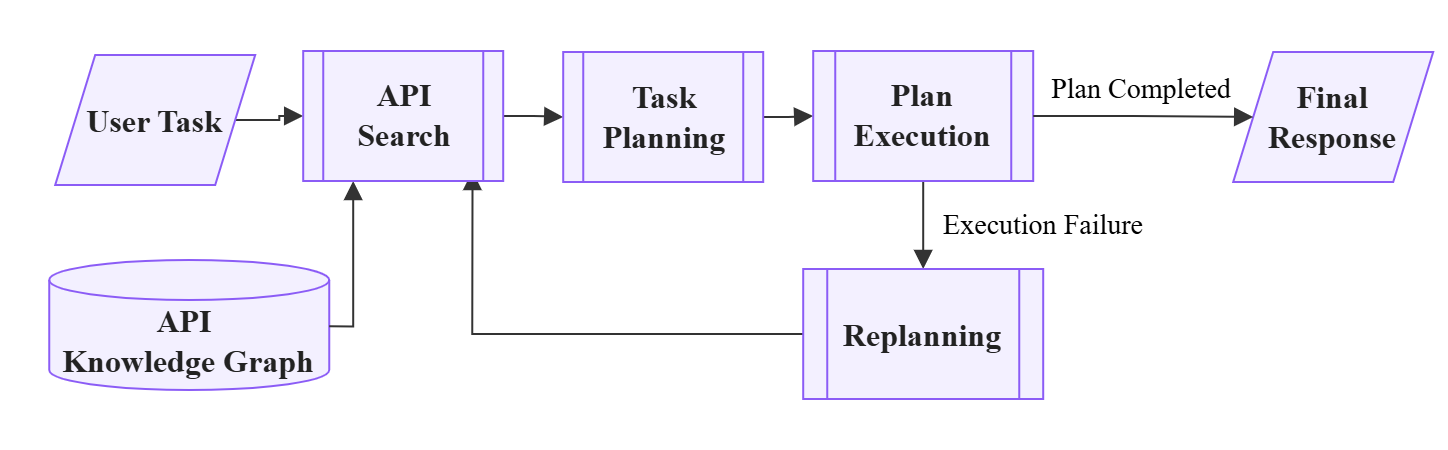

The diagram above was exported from draw.io. Its source (the exported page's mxGraphModel, read from the mxfile embedded in the PNG):
<mxGraphModel dx="776" dy="1021" grid="1" gridSize="10" guides="1" tooltips="1" connect="1" arrows="1" fold="1" page="1" pageScale="1" pageWidth="850" pageHeight="1100" math="0" shadow="0">
  <root>
    <mxCell id="0" />
    <mxCell id="1" parent="0" />
    <UserObject label="" mermaidData="{&#10;  &quot;data&quot;: &quot;\nflowchart LR\n    Task[User Task] --&gt; Search[API Search]\n    KG[(API Knowledge Graph)] --&gt; Search\n\n    Search --&gt; Plan[Task Planning]\n    Plan --&gt; Exec[Task Execution]\n\n    Exec --&gt;|Success| Done[Task Completed]\n    Exec --&gt;|Failure| Replan[Replanning]\n\n    Replan --&gt; Search\n\n    classDef process fill:#f3f0ff,stroke:#8b5cf6,color:#222222,rx:0,ry:0;\n    classDef data fill:#f3f0ff,stroke:#8b5cf6,color:#222222;\n    classDef highlight fill:#6f5588,stroke:#4c3564,color:#ffffff,rx:0,ry:0;\n\n    class Task,Search,Plan,Exec,Done,Replan process;\n    class KG data;\n&quot;,&#10;  &quot;config&quot;: null&#10;}" id="gJUGfpycZoIiBwoZ7I47-1">
      <mxCell connectable="0" parent="1" style="group;transparentBounds=1;editIcon=1;lockedGroup=0;groupPadding=20;fontFamily=Times New Roman;" vertex="1">
        <mxGeometry height="1104" width="1340" as="geometry" />
      </mxCell>
    </UserObject>
    <UserObject label="API&amp;nbsp;&lt;div&gt;Knowledge Graph&lt;/div&gt;" mermaidId="n:KG" mermaidBaseStyle="html=1;shape=cylinder3;boundedLbl=1;backgroundOutline=1;size=10;strokeWidth=1;whiteSpace=wrap;fillColor=#f3f0ff;strokeColor=#8b5cf6;fontColor=#222222;fontFamily=Trebuchet MS,Verdana,Arial,sans-serif;fontSize=16;" mermaidBaseValue="API Knowledge Graph" id="gJUGfpycZoIiBwoZ7I47-4">
      <mxCell parent="gJUGfpycZoIiBwoZ7I47-1" style="html=1;shape=cylinder3;boundedLbl=1;backgroundOutline=1;size=10;strokeWidth=1;whiteSpace=wrap;fillColor=#f3f0ff;strokeColor=#8b5cf6;fontColor=#222222;fontFamily=Times New Roman;fontSize=16;fontStyle=1" vertex="1">
        <mxGeometry height="65" width="140" x="48" y="134.5" as="geometry" />
      </mxCell>
    </UserObject>
    <UserObject label="" mermaidId="e:Task-&gt;Search#0" mermaidBaseStyle="curved=1;startArrow=none;endArrow=block;endSize=7;strokeColor=light-dark(#333333,#cccccc);exitX=1;exitY=0.5;entryX=0.16;entryY=0;" mermaidBaseValue="" id="gJUGfpycZoIiBwoZ7I47-9">
      <mxCell edge="1" parent="gJUGfpycZoIiBwoZ7I47-1" source="y5n2vwZ3xKKx7P8w-YHm-1" style="startArrow=none;endArrow=block;endSize=7;strokeColor=light-dark(#333333,#cccccc);exitX=1;exitY=0.5;entryX=0;entryY=0.5;rounded=0;edgeStyle=orthogonalEdgeStyle;entryDx=0;entryDy=0;exitDx=0;exitDy=0;fontFamily=Times New Roman;" target="kAHF5MhBoABtGNB8MviN-4">
        <mxGeometry relative="1" as="geometry">
          <mxPoint x="140.00000000000045" y="60.5" as="sourcePoint" />
          <mxPoint x="205" y="63" as="targetPoint" />
        </mxGeometry>
      </mxCell>
    </UserObject>
    <UserObject label="" mermaidId="e:KG-&gt;Search#0" mermaidBaseStyle="curved=1;startArrow=none;endArrow=block;endSize=7;strokeColor=light-dark(#333333,#cccccc);exitX=1;exitY=0.51;entryX=0.16;entryY=1;" mermaidBaseValue="" id="gJUGfpycZoIiBwoZ7I47-10">
      <mxCell edge="1" parent="gJUGfpycZoIiBwoZ7I47-1" source="gJUGfpycZoIiBwoZ7I47-4" style="startArrow=none;endArrow=block;endSize=7;strokeColor=light-dark(#333333,#cccccc);exitX=1;exitY=0.51;entryX=0.25;entryY=1;rounded=0;edgeStyle=orthogonalEdgeStyle;entryDx=0;entryDy=0;fontFamily=Times New Roman;" target="kAHF5MhBoABtGNB8MviN-4">
        <mxGeometry relative="1" as="geometry">
          <mxPoint x="240" y="90" as="targetPoint" />
        </mxGeometry>
      </mxCell>
    </UserObject>
    <UserObject label="" mermaidId="e:Search-&gt;Plan#0" mermaidBaseStyle="curved=1;startArrow=none;endArrow=block;endSize=7;strokeColor=light-dark(#333333,#cccccc);exitX=1;exitY=0.07;entryX=0;entryY=0.5;" mermaidBaseValue="" id="gJUGfpycZoIiBwoZ7I47-11">
      <mxCell edge="1" parent="gJUGfpycZoIiBwoZ7I47-1" source="kAHF5MhBoABtGNB8MviN-4" style="startArrow=none;endArrow=block;endSize=7;strokeColor=light-dark(#333333,#cccccc);exitX=1;exitY=0.5;entryX=0;entryY=0.5;rounded=0;edgeStyle=orthogonalEdgeStyle;exitDx=0;exitDy=0;entryDx=0;entryDy=0;fontFamily=Times New Roman;" target="kAHF5MhBoABtGNB8MviN-7">
        <mxGeometry relative="1" as="geometry">
          <mxPoint x="275" y="63" as="sourcePoint" />
          <mxPoint x="335" y="63" as="targetPoint" />
        </mxGeometry>
      </mxCell>
    </UserObject>
    <UserObject label="" mermaidId="e:Plan-&gt;Exec#0" mermaidBaseStyle="curved=1;startArrow=none;endArrow=block;endSize=7;strokeColor=light-dark(#333333,#cccccc);exitX=1;exitY=0.5;entryX=0;entryY=0.5;" mermaidBaseValue="" id="gJUGfpycZoIiBwoZ7I47-12">
      <mxCell edge="1" parent="gJUGfpycZoIiBwoZ7I47-1" source="kAHF5MhBoABtGNB8MviN-7" style="startArrow=none;endArrow=block;endSize=7;strokeColor=light-dark(#333333,#cccccc);exitX=1;exitY=0.5;entryX=0;entryY=0.5;rounded=0;edgeStyle=orthogonalEdgeStyle;exitDx=0;exitDy=0;entryDx=0;entryDy=0;fontFamily=Times New Roman;" target="kAHF5MhBoABtGNB8MviN-8">
        <mxGeometry relative="1" as="geometry">
          <mxPoint x="425" y="63" as="sourcePoint" />
          <mxPoint x="485" y="63" as="targetPoint" />
        </mxGeometry>
      </mxCell>
    </UserObject>
    <UserObject label="&lt;font style=&quot;font-size: 14px;&quot;&gt;Execution&amp;nbsp;&lt;span style=&quot;background-color: light-dark(#ffffff, var(--ge-dark-color, #121212)); color: light-dark(rgb(0, 0, 0), rgb(255, 255, 255));&quot;&gt;Failure&lt;/span&gt;&lt;/font&gt;" mermaidId="e:Exec-&gt;Replan#0" mermaidBaseStyle="curved=1;startArrow=none;endArrow=block;endSize=7;strokeColor=light-dark(#333333,#cccccc);html=1;fontSize=16;labelBackgroundColor=light-dark(#E8E8E88D,#2a2a2a8D);fontFamily=Trebuchet MS,Verdana,Arial,sans-serif;fontColor=light-dark(#333333,#cccccc);exitX=0.92;exitY=1;entryX=0;entryY=0.2;" mermaidBaseValue="Failure" id="gJUGfpycZoIiBwoZ7I47-14">
      <mxCell edge="1" parent="gJUGfpycZoIiBwoZ7I47-1" source="kAHF5MhBoABtGNB8MviN-8" style="startArrow=none;endArrow=block;endSize=7;strokeColor=light-dark(#333333,#cccccc);html=1;fontSize=12;labelBackgroundColor=default;fontFamily=Times New Roman;fontColor=default;exitX=0.5;exitY=0.992;entryX=0.5;entryY=0;rounded=0;exitDx=0;exitDy=0;entryDx=0;entryDy=0;fontStyle=0;align=center;verticalAlign=middle;exitPerimeter=0;" target="kAHF5MhBoABtGNB8MviN-9">
        <mxGeometry relative="1" x="0.0506" y="60" as="geometry">
          <mxPoint as="offset" />
          <mxPoint x="535" y="90" as="sourcePoint" />
          <mxPoint x="535" y="144" as="targetPoint" />
        </mxGeometry>
      </mxCell>
    </UserObject>
    <UserObject label="" mermaidId="e:Replan-&gt;Search#0" mermaidBaseStyle="curved=1;startArrow=none;endArrow=block;endSize=7;strokeColor=light-dark(#333333,#cccccc);exitX=0;exitY=0.65;entryX=0.78;entryY=1;" mermaidBaseValue="" id="gJUGfpycZoIiBwoZ7I47-15">
      <mxCell edge="1" parent="gJUGfpycZoIiBwoZ7I47-1" source="kAHF5MhBoABtGNB8MviN-9" style="startArrow=none;endArrow=block;endSize=7;strokeColor=light-dark(#333333,#cccccc);exitX=0;exitY=0.5;entryX=0.78;entryY=1;rounded=0;edgeStyle=orthogonalEdgeStyle;exitDx=0;exitDy=0;fontFamily=Times New Roman;">
        <mxGeometry relative="1" as="geometry">
          <mxPoint x="484.5" y="164.7360000000001" as="sourcePoint" />
          <mxPoint x="259.5999999999999" y="90" as="targetPoint" />
        </mxGeometry>
      </mxCell>
    </UserObject>
    <mxCell id="kAHF5MhBoABtGNB8MviN-4" parent="gJUGfpycZoIiBwoZ7I47-1" style="shape=process;whiteSpace=wrap;html=1;backgroundOutline=1;strokeColor=#8b5cf6;strokeWidth=1;align=center;verticalAlign=middle;fontFamily=Times New Roman;fontSize=16;fontColor=#222222;fillColor=#f3f0ff;fontStyle=1;" value="API Search" vertex="1">
      <mxGeometry height="65" width="100" x="175" y="30" as="geometry" />
    </mxCell>
    <mxCell id="kAHF5MhBoABtGNB8MviN-7" parent="gJUGfpycZoIiBwoZ7I47-1" style="shape=process;whiteSpace=wrap;html=1;backgroundOutline=1;strokeColor=#8b5cf6;strokeWidth=1;align=center;verticalAlign=middle;fontFamily=Times New Roman;fontSize=16;fontColor=#222222;fillColor=#f3f0ff;fontStyle=1" value="Task Planning" vertex="1">
      <mxGeometry height="65" width="100" x="305" y="30.5" as="geometry" />
    </mxCell>
    <mxCell id="kAHF5MhBoABtGNB8MviN-8" parent="gJUGfpycZoIiBwoZ7I47-1" style="shape=process;whiteSpace=wrap;html=1;backgroundOutline=1;strokeColor=#8b5cf6;strokeWidth=1;align=center;verticalAlign=middle;fontFamily=Times New Roman;fontSize=16;fontColor=#222222;fillColor=#f3f0ff;fontStyle=1;" value="Plan&lt;div&gt;Execution&lt;/div&gt;" vertex="1">
      <mxGeometry height="65" width="110" x="430" y="30" as="geometry" />
    </mxCell>
    <mxCell id="kAHF5MhBoABtGNB8MviN-9" parent="gJUGfpycZoIiBwoZ7I47-1" style="shape=process;whiteSpace=wrap;html=1;backgroundOutline=1;strokeColor=#8b5cf6;strokeWidth=1;align=center;verticalAlign=middle;fontFamily=Times New Roman;fontSize=16;fontColor=#222222;fillColor=#f3f0ff;fontStyle=1;" value="Replanning" vertex="1">
      <mxGeometry height="65" width="120" x="425" y="139" as="geometry" />
    </mxCell>
    <mxCell id="y5n2vwZ3xKKx7P8w-YHm-1" parent="gJUGfpycZoIiBwoZ7I47-1" style="shape=parallelogram;perimeter=parallelogramPerimeter;whiteSpace=wrap;html=1;fixedSize=1;strokeColor=#8b5cf6;strokeWidth=1;align=center;verticalAlign=middle;fontFamily=Times New Roman;fontSize=16;fontColor=#222222;fontStyle=1;fillColor=#f3f0ff;" value="User Task" vertex="1">
      <mxGeometry height="65" width="100" x="51" y="32" as="geometry" />
    </mxCell>
    <mxCell id="y5n2vwZ3xKKx7P8w-YHm-3" parent="1" style="shape=parallelogram;perimeter=parallelogramPerimeter;whiteSpace=wrap;html=1;fixedSize=1;strokeColor=#8b5cf6;strokeWidth=1;align=center;verticalAlign=middle;fontFamily=Times New Roman;fontSize=16;fontColor=#222222;fontStyle=1;fillColor=#f3f0ff;" value="Final Response" vertex="1">
      <mxGeometry height="65" width="100" x="640" y="30.5" as="geometry" />
    </mxCell>
    <UserObject label="" mermaidId="e:Exec-&gt;Done#0" mermaidBaseStyle="curved=1;startArrow=none;endArrow=block;endSize=7;strokeColor=light-dark(#333333,#cccccc);html=1;fontSize=16;labelBackgroundColor=light-dark(#E8E8E88D,#2a2a2a8D);fontFamily=Trebuchet MS,Verdana,Arial,sans-serif;fontColor=light-dark(#333333,#cccccc);exitX=1;exitY=0.28;entryX=0;entryY=0.5;" mermaidBaseValue="Success" id="gJUGfpycZoIiBwoZ7I47-13">
      <mxCell edge="1" parent="1" source="kAHF5MhBoABtGNB8MviN-8" style="startArrow=none;endArrow=block;endSize=7;strokeColor=light-dark(#333333,#cccccc);html=1;fontSize=16;labelBackgroundColor=light-dark(#E8E8E88D,#2a2a2a8D);fontFamily=Times New Roman;fontColor=light-dark(#333333,#cccccc);exitX=1;exitY=0.5;entryX=0;entryY=0.5;rounded=0;edgeStyle=orthogonalEdgeStyle;entryDx=0;entryDy=0;exitDx=0;exitDy=0;align=center;" target="y5n2vwZ3xKKx7P8w-YHm-3">
        <mxGeometry relative="1" y="22" as="geometry">
          <mxPoint as="offset" />
          <mxPoint x="585" y="63" as="sourcePoint" />
          <mxPoint x="664.9999999999986" y="59.99999999999977" as="targetPoint" />
        </mxGeometry>
      </mxCell>
    </UserObject>
    <mxCell id="kAHF5MhBoABtGNB8MviN-1" connectable="0" parent="gJUGfpycZoIiBwoZ7I47-13" style="edgeLabel;html=1;align=center;verticalAlign=middle;resizable=0;points=[];fontSize=12;labelBackgroundColor=default;fontStyle=0;fontFamily=Times New Roman;" value="&lt;font style=&quot;font-size: 14px;&quot;&gt;&lt;font style=&quot;&quot;&gt;Plan&amp;nbsp;&lt;/font&gt;&lt;span style=&quot;background-color: light-dark(#ffffff, var(--ge-dark-color, #121212)); color: light-dark(rgb(0, 0, 0), rgb(255, 255, 255));&quot;&gt;Completed&lt;/span&gt;&lt;/font&gt;" vertex="1">
      <mxGeometry relative="1" x="-0.3561" as="geometry">
        <mxPoint x="18" y="-13" as="offset" />
      </mxGeometry>
    </mxCell>
  </root>
</mxGraphModel>